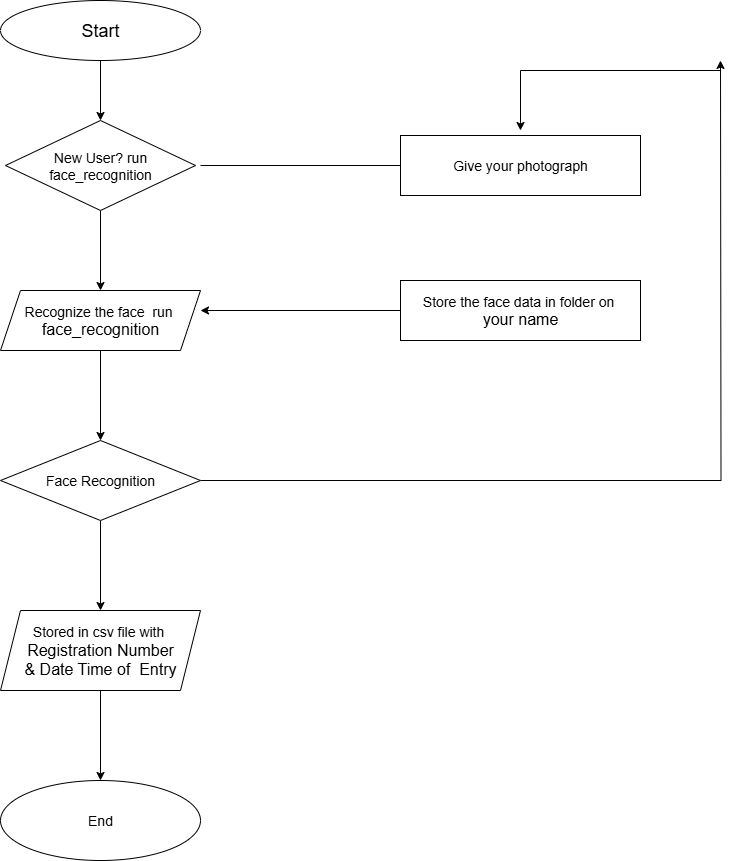

The diagram above was exported from draw.io. Its source (the exported page's mxGraphModel, read from the mxfile embedded in the PNG):
<mxGraphModel dx="2004" dy="1100" grid="1" gridSize="10" guides="1" tooltips="1" connect="1" arrows="1" fold="1" page="1" pageScale="1" pageWidth="850" pageHeight="1100" math="0" shadow="0">
  <root>
    <mxCell id="0" />
    <mxCell id="1" parent="0" />
    <mxCell id="Dq-k5f5ph9G_5Ap6OR_e-6" value="" style="edgeStyle=orthogonalEdgeStyle;rounded=0;orthogonalLoop=1;jettySize=auto;html=1;" edge="1" parent="1" source="RywRu1O-Jj5_sbZNph3S-1" target="RywRu1O-Jj5_sbZNph3S-2">
      <mxGeometry relative="1" as="geometry" />
    </mxCell>
    <mxCell id="RywRu1O-Jj5_sbZNph3S-1" value="&lt;font style=&quot;font-size: 18px;&quot;&gt;Start&lt;/font&gt;" style="ellipse;whiteSpace=wrap;html=1;" parent="1" vertex="1">
      <mxGeometry x="80" y="50" width="200" height="60" as="geometry" />
    </mxCell>
    <mxCell id="Dq-k5f5ph9G_5Ap6OR_e-7" value="" style="edgeStyle=orthogonalEdgeStyle;rounded=0;orthogonalLoop=1;jettySize=auto;html=1;" edge="1" parent="1" source="RywRu1O-Jj5_sbZNph3S-2" target="RywRu1O-Jj5_sbZNph3S-4">
      <mxGeometry relative="1" as="geometry" />
    </mxCell>
    <mxCell id="RywRu1O-Jj5_sbZNph3S-2" value="&lt;font style=&quot;font-size: 14px;&quot;&gt;New User? run face_recognition&lt;/font&gt;" style="rhombus;whiteSpace=wrap;html=1;" parent="1" vertex="1">
      <mxGeometry x="85" y="170" width="190" height="90" as="geometry" />
    </mxCell>
    <mxCell id="Dq-k5f5ph9G_5Ap6OR_e-8" value="" style="edgeStyle=orthogonalEdgeStyle;rounded=0;orthogonalLoop=1;jettySize=auto;html=1;" edge="1" parent="1" source="RywRu1O-Jj5_sbZNph3S-4" target="Dq-k5f5ph9G_5Ap6OR_e-1">
      <mxGeometry relative="1" as="geometry" />
    </mxCell>
    <mxCell id="RywRu1O-Jj5_sbZNph3S-4" value="&lt;font style=&quot;font-size: 14px;&quot;&gt;Recognize the face&amp;nbsp; run&amp;nbsp;&lt;/font&gt;&lt;div&gt;&lt;font size=&quot;3&quot;&gt;face_&lt;span style=&quot;background-color: transparent; color: light-dark(rgb(0, 0, 0), rgb(255, 255, 255));&quot;&gt;recognition&lt;/span&gt;&lt;/font&gt;&lt;/div&gt;" style="shape=parallelogram;perimeter=parallelogramPerimeter;whiteSpace=wrap;html=1;fixedSize=1;" parent="1" vertex="1">
      <mxGeometry x="80" y="340" width="200" height="60" as="geometry" />
    </mxCell>
    <mxCell id="Dq-k5f5ph9G_5Ap6OR_e-9" value="" style="edgeStyle=orthogonalEdgeStyle;rounded=0;orthogonalLoop=1;jettySize=auto;html=1;" edge="1" parent="1" source="Dq-k5f5ph9G_5Ap6OR_e-1" target="Dq-k5f5ph9G_5Ap6OR_e-2">
      <mxGeometry relative="1" as="geometry" />
    </mxCell>
    <mxCell id="Dq-k5f5ph9G_5Ap6OR_e-18" style="edgeStyle=orthogonalEdgeStyle;rounded=0;orthogonalLoop=1;jettySize=auto;html=1;exitX=1;exitY=0.5;exitDx=0;exitDy=0;" edge="1" parent="1" source="Dq-k5f5ph9G_5Ap6OR_e-1">
      <mxGeometry relative="1" as="geometry">
        <mxPoint x="800" y="110" as="targetPoint" />
      </mxGeometry>
    </mxCell>
    <mxCell id="Dq-k5f5ph9G_5Ap6OR_e-1" value="&lt;font style=&quot;font-size: 14px;&quot;&gt;Face Recognition&lt;/font&gt;" style="rhombus;whiteSpace=wrap;html=1;" vertex="1" parent="1">
      <mxGeometry x="80" y="490" width="200" height="80" as="geometry" />
    </mxCell>
    <mxCell id="Dq-k5f5ph9G_5Ap6OR_e-10" value="" style="edgeStyle=orthogonalEdgeStyle;rounded=0;orthogonalLoop=1;jettySize=auto;html=1;" edge="1" parent="1" source="Dq-k5f5ph9G_5Ap6OR_e-2" target="Dq-k5f5ph9G_5Ap6OR_e-3">
      <mxGeometry relative="1" as="geometry" />
    </mxCell>
    <mxCell id="Dq-k5f5ph9G_5Ap6OR_e-2" value="&lt;font style=&quot;font-size: 14px;&quot;&gt;Stored in csv file with&amp;nbsp;&lt;/font&gt;&lt;div&gt;&lt;font size=&quot;3&quot;&gt;Registration Number&lt;/font&gt;&lt;/div&gt;&lt;div&gt;&lt;span style=&quot;background-color: transparent; color: light-dark(rgb(0, 0, 0), rgb(255, 255, 255));&quot;&gt;&lt;font size=&quot;3&quot;&gt;&amp;amp; Date Time of&amp;nbsp; Entry&lt;/font&gt;&lt;/span&gt;&lt;/div&gt;" style="shape=parallelogram;perimeter=parallelogramPerimeter;whiteSpace=wrap;html=1;fixedSize=1;" vertex="1" parent="1">
      <mxGeometry x="80" y="660" width="200" height="80" as="geometry" />
    </mxCell>
    <mxCell id="Dq-k5f5ph9G_5Ap6OR_e-3" value="&lt;font style=&quot;font-size: 14px;&quot;&gt;End&lt;/font&gt;" style="ellipse;whiteSpace=wrap;html=1;" vertex="1" parent="1">
      <mxGeometry x="80" y="830" width="200" height="80" as="geometry" />
    </mxCell>
    <mxCell id="Dq-k5f5ph9G_5Ap6OR_e-4" value="&lt;font style=&quot;font-size: 14px;&quot;&gt;Give your photograph&lt;/font&gt;" style="rounded=0;whiteSpace=wrap;html=1;" vertex="1" parent="1">
      <mxGeometry x="480" y="185" width="240" height="60" as="geometry" />
    </mxCell>
    <mxCell id="Dq-k5f5ph9G_5Ap6OR_e-5" value="&lt;font style=&quot;font-size: 14px;&quot;&gt;Store the face data in folder on&amp;nbsp;&lt;/font&gt;&lt;div&gt;&lt;font size=&quot;3&quot;&gt;your name&lt;/font&gt;&lt;/div&gt;" style="rounded=0;whiteSpace=wrap;html=1;" vertex="1" parent="1">
      <mxGeometry x="480" y="330" width="240" height="60" as="geometry" />
    </mxCell>
    <mxCell id="Dq-k5f5ph9G_5Ap6OR_e-13" value="" style="endArrow=none;html=1;rounded=0;entryX=0;entryY=0.5;entryDx=0;entryDy=0;" edge="1" parent="1" target="Dq-k5f5ph9G_5Ap6OR_e-4">
      <mxGeometry width="50" height="50" relative="1" as="geometry">
        <mxPoint x="280" y="215" as="sourcePoint" />
        <mxPoint x="410" y="200" as="targetPoint" />
      </mxGeometry>
    </mxCell>
    <mxCell id="Dq-k5f5ph9G_5Ap6OR_e-14" value="" style="endArrow=classic;html=1;rounded=0;exitX=0;exitY=0.5;exitDx=0;exitDy=0;" edge="1" parent="1" source="Dq-k5f5ph9G_5Ap6OR_e-5">
      <mxGeometry width="50" height="50" relative="1" as="geometry">
        <mxPoint x="584.22" y="377.88" as="sourcePoint" />
        <mxPoint x="280" y="360" as="targetPoint" />
      </mxGeometry>
    </mxCell>
    <mxCell id="Dq-k5f5ph9G_5Ap6OR_e-21" value="" style="endArrow=classic;html=1;rounded=0;" edge="1" parent="1">
      <mxGeometry width="50" height="50" relative="1" as="geometry">
        <mxPoint x="800" y="120" as="sourcePoint" />
        <mxPoint x="600" y="180" as="targetPoint" />
        <Array as="points">
          <mxPoint x="600" y="120" />
        </Array>
      </mxGeometry>
    </mxCell>
  </root>
</mxGraphModel>